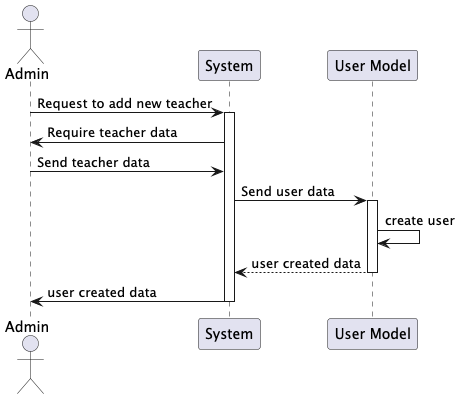

The diagram above was rendered by PlantUML. Its source (embedded in the PNG):
@startuml
actor Admin
participant "System" as System
participant "User Model" as uM

Admin -> System: Request to add new teacher
activate System
System -> Admin: Require teacher data
Admin -> System: Send teacher data
System -> uM: Send user data
activate uM
uM -> uM: create user
uM --> System: user created data
deactivate uM
System -> Admin: user created data
deactivate System
@enduml